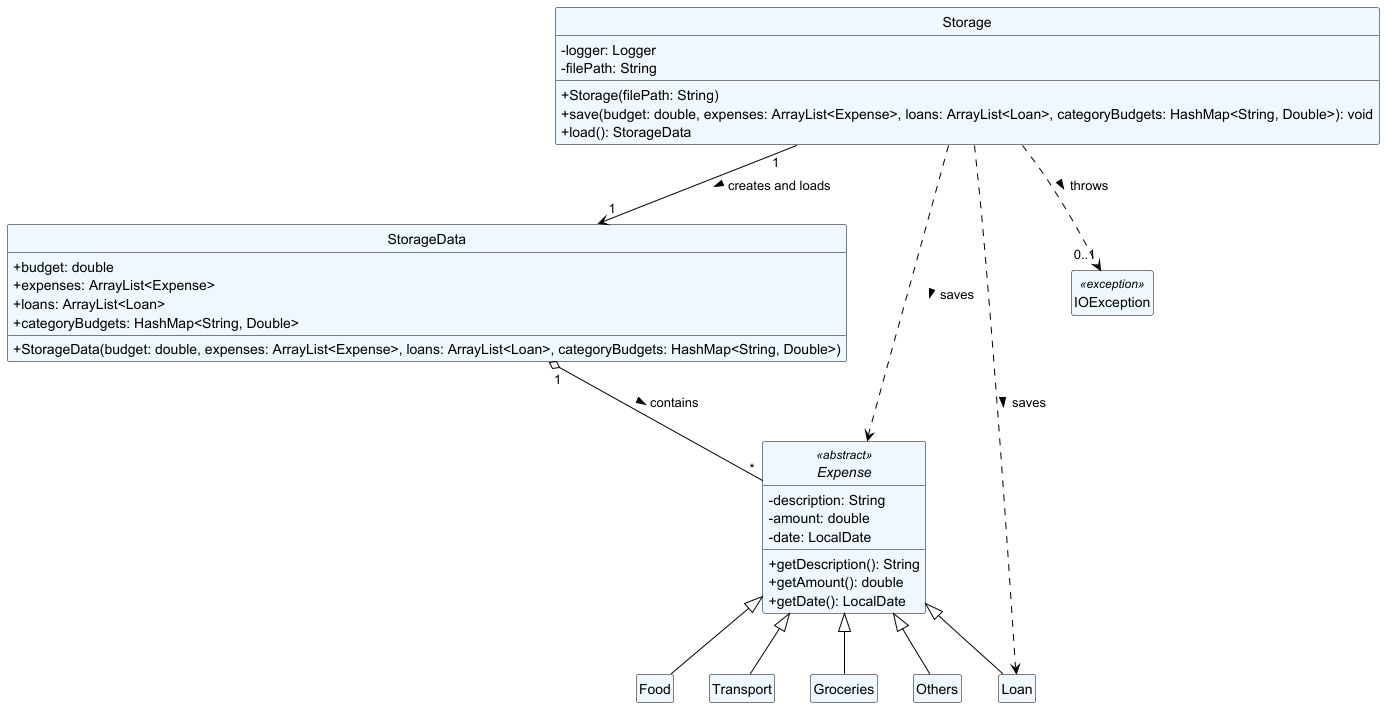

The diagram above was rendered by PlantUML. Its source (embedded in the PNG):
@startuml
skinparam classAttributeIconSize 0
hide circle
hide empty members

skinparam class {
    BackgroundColor AliceBlue
    ArrowColor Black
    BorderColor Black
}

    class Storage {
        - logger: Logger
        - filePath: String
        + Storage(filePath: String)
        + save(budget: double, expenses: ArrayList<Expense>, loans: ArrayList<Loan>, categoryBudgets: HashMap<String, Double>): void
        + load(): StorageData
    }

    class StorageData {
        + budget: double
        + expenses: ArrayList<Expense>
        + loans: ArrayList<Loan>
        + categoryBudgets: HashMap<String, Double>
        + StorageData(budget: double, expenses: ArrayList<Expense>, loans: ArrayList<Loan>, categoryBudgets: HashMap<String, Double>)
    }



    abstract class Expense <<abstract>> {
        - description: String
        - amount: double
        - date: LocalDate
        + getDescription(): String
        + getAmount(): double
        + getDate(): LocalDate
    }
    class Food extends Expense
    class Transport extends Expense
    class Groceries extends Expense
    class Others extends Expense
    class Loan extends Expense

    class IOException <<exception>>




' Relationships
Storage "1" --> "1" StorageData:  > creates and loads
Storage ..> Expense: > saves
Storage ..> "0..1" IOException: > throws
StorageData "1" o-- "*" Expense: > contains
Storage ..> Loan : > saves


@enduml